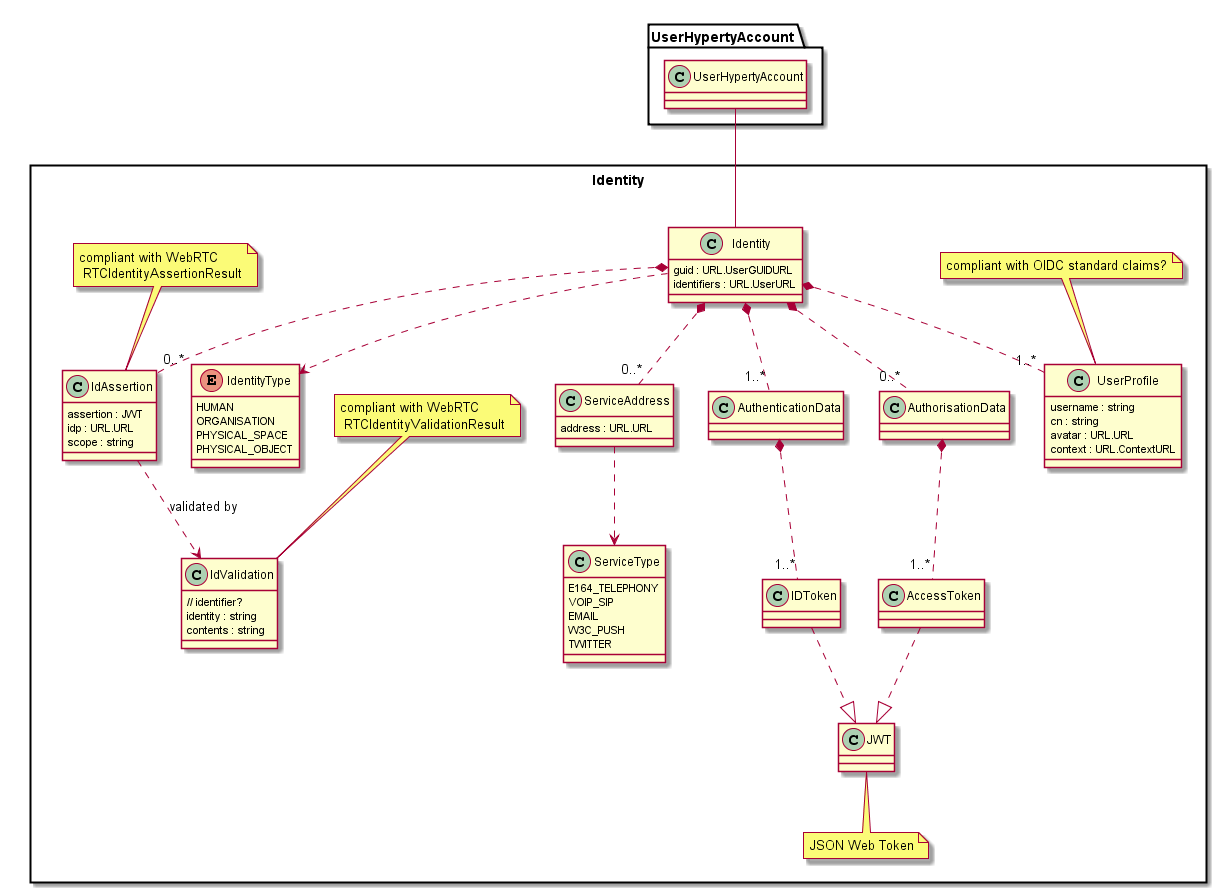

The diagram above was rendered by PlantUML. Its source (embedded in the PNG):
@startuml "../../datamodel/core/user-identity/Identity-Data-Object-Model.png"

package Identity <<Rect>> {

	enum IdentityType {
		HUMAN
		ORGANISATION
		PHYSICAL_SPACE
		PHYSICAL_OBJECT
	}

	class Identity {
		guid : URL.UserGUIDURL
		identifiers : URL.UserURL
	}

	Identity -up- UserHypertyAccount.UserHypertyAccount

	class AuthenticationData {
	}

	class AuthorisationData {
	}

	class IdAssertion {
		assertion : JWT
		idp : URL.URL
		scope : string
	}

	note top : compliant with WebRTC\n RTCIdentityAssertionResult

	class IdValidation {
		// identifier?
		identity : string
		contents : string
	}

	note top : compliant with WebRTC\n RTCIdentityValidationResult

	class ServiceType {
		E164_TELEPHONY
		VOIP_SIP
		EMAIL
		W3C_PUSH
		TWITTER
	}

	class ServiceAddress {
		address : URL.URL
	}

	class UserProfile {
		username : string
		cn : string
		avatar : URL.URL
		context : URL.ContextURL
	}

	note top : compliant with OIDC standard claims?

	class JWT {
	}

	note bottom : JSON Web Token

	class IDToken {
	}

	class AccessToken {
	}

	IDToken ..|> JWT
	AccessToken ..|> JWT

	Identity ..> IdentityType
	Identity *.. "1..*" AuthenticationData
	Identity *.. "0..*" AuthorisationData
	Identity *.. "1..*" UserProfile
	Identity *.. "0..*" ServiceAddress
	Identity *.. "0..*" IdAssertion
	ServiceAddress ..> ServiceType

	IdAssertion ..> IdValidation : validated by

	AuthenticationData *.. "1..*" IDToken
	AuthorisationData *.. "1..*" AccessToken
}

@enduml